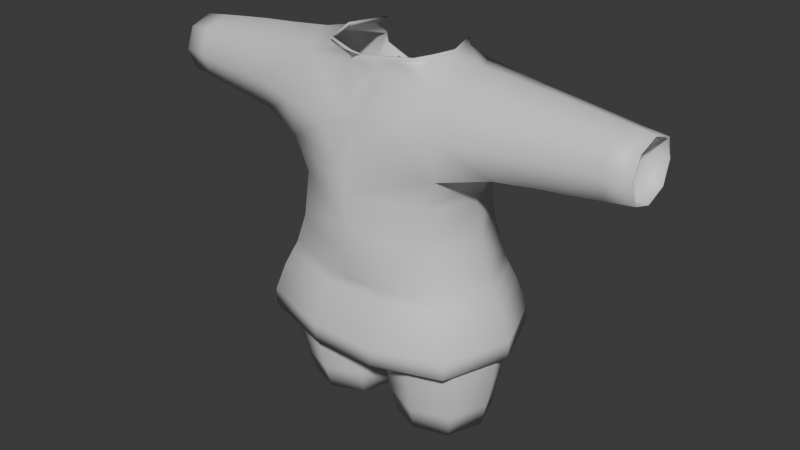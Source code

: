 # Source: dress00.blend  (saved by Blender 4.3.34; exported with 4.5.12 LTS)
import bpy
from mathutils import Matrix  # noqa: F401  (used for matrix-valued properties, if any)

bpy.ops.wm.read_factory_settings(use_empty=True)
scene = bpy.context.scene
scene.name = 'Scene'

# ---- collections
col_collection = bpy.data.collections.new('Collection'); scene.collection.children.link(col_collection)

# ---- materials (node trees are filled in below, after node groups)
mat_skin = bpy.data.materials.new('Skin')
mat_skin.diffuse_color = (0.8002, 0.5985, 0.0, 1.0)
mat_shirt = bpy.data.materials.new('Shirt')
mat_shirt.diffuse_color = (1.0, 0.0, 0.01705, 1.0)
mat_pants = bpy.data.materials.new('Pants')
mat_pants.diffuse_color = (0.0, 0.1955, 1.0, 1.0)
mat_shoes = bpy.data.materials.new('Shoes')
mat_shoes.diffuse_color = (1.0, 0.3381, 0.0, 1.0)
mat_outline = bpy.data.materials.new('Outline')
mat_outline.diffuse_color = (0.0, 0.0, 0.0, 1.0)
mat_outline.roughness = 1.0

# ---- material node trees
mat_skin.use_nodes = True; mat_skin.node_tree.nodes.clear()
_N = mat_skin.node_tree.nodes; _L = mat_skin.node_tree.links
n0 = _N.new('ShaderNodeBsdfPrincipled'); n0.name = 'Principled BSDF'; n0.location = (10, 300)
n1 = _N.new('ShaderNodeOutputMaterial'); n1.name = 'Material Output'; n1.location = (300, 300)
_L.new(n0.outputs[0], n1.inputs[0])
n1.is_active_output = True
mat_shirt.use_nodes = True; mat_shirt.node_tree.nodes.clear()
_N = mat_shirt.node_tree.nodes; _L = mat_shirt.node_tree.links
n0 = _N.new('ShaderNodeBsdfPrincipled'); n0.name = 'Principled BSDF'; n0.location = (10, 300)
n1 = _N.new('ShaderNodeOutputMaterial'); n1.name = 'Material Output'; n1.location = (300, 300)
_L.new(n0.outputs[0], n1.inputs[0])
n1.is_active_output = True
mat_pants.use_nodes = True; mat_pants.node_tree.nodes.clear()
_N = mat_pants.node_tree.nodes; _L = mat_pants.node_tree.links
n0 = _N.new('ShaderNodeBsdfPrincipled'); n0.name = 'Principled BSDF'; n0.location = (10, 300)
n1 = _N.new('ShaderNodeOutputMaterial'); n1.name = 'Material Output'; n1.location = (300, 300)
_L.new(n0.outputs[0], n1.inputs[0])
n1.is_active_output = True
mat_shoes.use_nodes = True; mat_shoes.node_tree.nodes.clear()
_N = mat_shoes.node_tree.nodes; _L = mat_shoes.node_tree.links
n0 = _N.new('ShaderNodeBsdfPrincipled'); n0.name = 'Principled BSDF'; n0.location = (10, 300)
n1 = _N.new('ShaderNodeOutputMaterial'); n1.name = 'Material Output'; n1.location = (300, 300)
_L.new(n0.outputs[0], n1.inputs[0])
n1.is_active_output = True
mat_outline.use_nodes = True; mat_outline.node_tree.nodes.clear()
_N = mat_outline.node_tree.nodes; _L = mat_outline.node_tree.links
n0 = _N.new('ShaderNodeBsdfPrincipled'); n0.name = 'Principled BSDF'; n0.location = (10, 300)
n1 = _N.new('ShaderNodeOutputMaterial'); n1.name = 'Material Output'; n1.location = (300, 300)
_L.new(n0.outputs[0], n1.inputs[0])
n1.is_active_output = True

# ---- world
world_world = bpy.data.worlds.new('World'); scene.world = world_world
world_world.use_nodes = True; world_world.node_tree.nodes.clear()
_N = world_world.node_tree.nodes; _L = world_world.node_tree.links
n0 = _N.new('ShaderNodeOutputWorld'); n0.name = 'World Output'; n0.location = (300, 300)
n1 = _N.new('ShaderNodeBackground'); n1.name = 'Background'; n1.location = (10, 300)
n1.inputs[0].default_value = (0.05088, 0.05088, 0.05088, 1.0)
_L.new(n1.outputs[0], n0.inputs[0])
n0.is_active_output = True
world_world.color = (0.05088, 0.05088, 0.05088)
world_world.sun_shadow_jitter_overblur = 0.0

# ---- meshes
me_player00_001 = bpy.data.meshes.new('Player00.001')
me_player00_001.from_pydata([(0.05235, 0.1028, 0.2708), (0.05371, -0.0981, 0.269), (0.2526, -0.0981, 0.2635), (0.254, 0.1028, 0.2653), (0.04401, 0.1175, 0.4393), (0.04401, -0.1175, 0.4393), (0.2772, -0.1205, 0.4401), (0.2772, 0.1205, 0.4401), (0.1832, -0.158, 0.7405), (0.1832, 0.158, 0.7405), (0.0, -0.1365, 0.5411), (0.0, 0.1365, 0.5411), (0.2004, -0.1171, 1.162), (0.162, 0.1395, 1.162), (0.4637, 0.08239, 0.9866), (0.4637, -0.08239, 0.9866), (0.4644, -0.07961, 1.142), (0.4644, 0.07961, 1.142), (0.1266, -0.1043, 1.219), (0.1266, 0.1043, 1.219), (0.2239, -0.141, 0.9494), (0.2239, 0.141, 0.9494), (0.628, 0.0646, 1.0), (0.6282, -0.06372, 0.9994), (0.6282, -0.06372, 1.127), (0.628, 0.0646, 1.126), (0.002619, 0.2079, 0.7894), (0.002619, -0.2079, 0.7894), (0.07644, 0.1847, 0.6292), (0.07644, -0.1847, 0.6292), (0.0819, 0.1891, 1.067), (0.2264, 0.1582, 1.055), (0.03645, 0.1959, 0.9547), (0.03645, -0.1959, 0.9547), (0.2264, -0.1582, 1.055), (0.02665, -0.1705, 1.075), (0.04733, -0.1247, 1.175), (0.02771, -0.144, 1.216), (0.1639, -2.76e-10, 1.219), (0.1466, 0.08237, 1.204), (0.2521, -5.821e-10, 1.192), (0.1466, -0.08237, 1.204), (0.048, 0.111, 0.3469), (0.01548, 0.002349, 0.271), (0.04817, -0.1104, 0.3467), (0.0, -2.037e-09, 0.4392), (0.1532, -0.1358, 0.2659), (0.2686, -0.1108, 0.3502), (0.1606, -0.1636, 0.4397), (0.2909, 0.002349, 0.2633), (0.2688, 0.1114, 0.3504), (0.3209, 2.328e-09, 0.4402), (0.1532, 0.1405, 0.2684), (0.1606, 0.1636, 0.4397), (0.03001, 0.121, 0.5391), (0.03001, -0.121, 0.5391), (0.2788, -0.1306, 0.5373), (0.2788, 0.1306, 0.5373), (0.2545, 6.985e-10, 0.7507), (0.05665, 0.09861, 0.2051), (0.06168, -0.08428, 0.1996), (0.2364, -0.08473, 0.1929), (0.2432, 0.1004, 0.2008), (0.3585, 0.101, 0.9796), (0.4636, 0.0, 0.9575), (0.3585, -0.101, 0.9796), (0.2733, 0.0, 0.9207), (0.4641, -0.1114, 1.064), (0.3582, -0.09164, 1.15), (0.4646, 9.313e-10, 1.171), (0.3582, 0.09164, 1.15), (0.4641, 0.1114, 1.064), (0.5524, 0.07146, 0.9925), (0.6281, 0.0004416, 0.976), (0.5524, -0.07135, 0.9924), (0.6283, -0.08778, 1.063), (0.5525, -0.071, 1.134), (0.6281, 0.0004416, 1.15), (0.5525, 0.07111, 1.134), (0.6279, 0.08866, 1.063), (0.6956, 0.06191, 1.007), (0.6973, -0.05848, 1.006), (0.6973, -0.05848, 1.12), (0.6956, 0.06191, 1.119), (0.1789, -0.1435, 0.8613), (0.1789, 0.1435, 0.8613), (0.31, 0.0002936, 0.351), (0.0, -0.2155, 0.6993), (0.1584, -0.1522, 0.3484), (0.006721, 0.0002936, 0.3461), (0.0, 0.192, 0.6911), (0.09117, 0.1832, 1.029), (0.1535, -0.1714, 0.5382), (0.09117, -0.1832, 1.029), (0.1584, 0.1528, 0.3487), (0.07989, -0.1123, 1.203), (0.1748, 2.445e-09, 1.205), (0.3139, 6.985e-10, 0.5342), (0.1535, 0.1714, 0.5382), (0.02645, 0.005475, 0.2034), (0.1482, -0.1176, 0.196), (0.2738, 0.007183, 0.1953), (0.1501, 0.1341, 0.2063), (0.3619, -5.821e-10, 0.9485), (0.3582, -0.1307, 1.065), (0.3615, -1.164e-10, 1.181), (0.3582, 0.1307, 1.065), (0.5524, 5.52e-05, 0.9659), (0.5525, -0.09789, 1.063), (0.5525, 5.52e-05, 1.16), (0.5524, 0.098, 1.063), (0.6966, 0.001354, 0.9859), (0.6966, -0.08043, 1.063), (0.6966, 0.001354, 1.14), (0.6936, 0.08412, 1.063), (0.009398, -0.2038, 0.8756), (0.009398, 0.2038, 0.8756), (0.2409, -1.164e-09, 0.8556), (0.231, -0.1443, 0.6389), (0.2842, 6.985e-10, 0.6424), (0.231, 0.1443, 0.6389), (0.0, -0.1847, 0.6292), (0.0, 0.1847, 0.6292), (0.09175, 0.1462, 0.5387), (0.03822, 0.1606, 0.5851), (0.0, 0.2073, 0.7896), (0.0, -0.2073, 0.7896), (-3.873e-10, 0.1858, 1.042), (0.0, 0.1875, 0.9615), (0.0, -0.1875, 0.9615), (0.0, -0.1684, 1.059), (0.0, -0.1207, 1.183), (2.634e-09, -0.1356, 1.209), (0.1646, 0.1478, 1.134), (0.0, -0.1403, 1.134), (0.0, -0.1571, 1.099), (0.0, -0.0393, 0.5383), (0.0, 0.0393, 0.5383), (0.0, -0.2011, 0.8764), (0.0, 0.2011, 0.8764), (-0.05235, 0.1028, 0.2708), (-0.05371, -0.0981, 0.269), (-0.2526, -0.0981, 0.2635), (-0.254, 0.1028, 0.2653), (-0.04401, 0.1175, 0.4393), (-0.04401, -0.1175, 0.4393), (-0.2772, -0.1205, 0.4401), (-0.2772, 0.1205, 0.4401), (-0.1832, -0.158, 0.7405), (-0.1832, 0.158, 0.7405), (-0.2004, -0.1171, 1.162), (-0.162, 0.1395, 1.162), (-0.4637, 0.08239, 0.9866), (-0.4637, -0.08239, 0.9866), (-0.4644, -0.07961, 1.142), (-0.4644, 0.07961, 1.142), (-0.1266, -0.1043, 1.219), (-0.1266, 0.1043, 1.219), (-0.2239, -0.141, 0.9494), (-0.2239, 0.141, 0.9494), (-0.628, 0.0646, 1.0), (-0.6282, -0.06372, 0.9994), (-0.6282, -0.06372, 1.127), (-0.628, 0.0646, 1.126), (-0.002619, 0.2079, 0.7894), (-0.002619, -0.2079, 0.7894), (-0.07644, 0.1847, 0.6292), (-0.07644, -0.1847, 0.6292), (-0.0819, 0.1891, 1.067), (-0.2264, 0.1582, 1.055), (-0.03645, 0.1959, 0.9547), (-0.03645, -0.1959, 0.9547), (-0.2264, -0.1582, 1.055), (-0.02665, -0.1705, 1.075), (-0.04733, -0.1247, 1.175), (-0.02771, -0.144, 1.216), (-0.1639, -2.76e-10, 1.219), (-0.1466, 0.08237, 1.204), (-0.2521, -5.821e-10, 1.192), (-0.1466, -0.08237, 1.204), (-0.048, 0.111, 0.3469), (-0.01548, 0.002349, 0.271), (-0.04817, -0.1104, 0.3467), (-0.1532, -0.1358, 0.2659), (-0.2686, -0.1108, 0.3502), (-0.1606, -0.1636, 0.4397), (-0.2909, 0.002349, 0.2633), (-0.2688, 0.1114, 0.3504), (-0.3209, 2.328e-09, 0.4402), (-0.1532, 0.1405, 0.2684), (-0.1606, 0.1636, 0.4397), (-0.03001, 0.121, 0.5391), (-0.03001, -0.121, 0.5391), (-0.2788, -0.1306, 0.5373), (-0.2788, 0.1306, 0.5373), (-0.2545, 6.985e-10, 0.7507), (-0.05665, 0.09861, 0.2051), (-0.06168, -0.08428, 0.1996), (-0.2364, -0.08473, 0.1929), (-0.2432, 0.1004, 0.2008), (-0.3585, 0.101, 0.9796), (-0.4636, 0.0, 0.9575), (-0.3585, -0.101, 0.9796), (-0.2733, 0.0, 0.9207), (-0.4641, -0.1114, 1.064), (-0.3582, -0.09164, 1.15), (-0.4646, 9.313e-10, 1.171), (-0.3582, 0.09164, 1.15), (-0.4641, 0.1114, 1.064), (-0.5524, 0.07146, 0.9925), (-0.6281, 0.0004416, 0.976), (-0.5524, -0.07135, 0.9924), (-0.6283, -0.08778, 1.063), (-0.5525, -0.071, 1.134), (-0.6281, 0.0004416, 1.15), (-0.5525, 0.07111, 1.134), (-0.6279, 0.08866, 1.063), (-0.6956, 0.06191, 1.007), (-0.6973, -0.05848, 1.006), (-0.6973, -0.05848, 1.12), (-0.6956, 0.06191, 1.119), (-0.1789, -0.1435, 0.8613), (-0.1789, 0.1435, 0.8613), (-0.31, 0.0002936, 0.351), (-0.1584, -0.1522, 0.3484), (-0.006721, 0.0002936, 0.3461), (-0.09117, 0.1832, 1.029), (-0.1535, -0.1714, 0.5382), (-0.09117, -0.1832, 1.029), (-0.1584, 0.1528, 0.3487), (-0.1646, 0.1478, 1.134), (-0.07989, -0.1123, 1.203), (-0.1748, 2.445e-09, 1.205), (-0.3139, 6.985e-10, 0.5342), (-0.1535, 0.1714, 0.5382), (-0.02645, 0.005475, 0.2034), (-0.1482, -0.1176, 0.196), (-0.2738, 0.007183, 0.1953), (-0.1501, 0.1341, 0.2063), (-0.3619, -5.821e-10, 0.9485), (-0.3582, -0.1307, 1.065), (-0.3615, -1.164e-10, 1.181), (-0.3582, 0.1307, 1.065), (-0.5524, 5.52e-05, 0.9659), (-0.5525, -0.09789, 1.063), (-0.5525, 5.52e-05, 1.16), (-0.5524, 0.098, 1.063), (-0.6966, 0.001354, 0.9859), (-0.6966, -0.08043, 1.063), (-0.6966, 0.001354, 1.14), (-0.6936, 0.08412, 1.063), (-0.2436, 0.1521, 0.6105), (-0.2996, 7.364e-10, 0.6143), (-0.2436, -0.1521, 0.6105), (-0.08059, -0.1948, 0.6002), (-0.08059, 0.1948, 0.6002), (2.53e-10, 0.1948, 0.6002), (2.53e-10, -0.1948, 0.6002), (0.2436, 0.1521, 0.6105), (0.2996, 7.364e-10, 0.6143), (0.2436, -0.1521, 0.6105), (0.08059, -0.1948, 0.6002), (0.08059, 0.1948, 0.6002), (-0.009398, -0.2038, 0.8756), (-0.009398, 0.2038, 0.8756), (-0.2409, -1.164e-09, 0.8556), (-0.231, -0.1443, 0.6389), (-0.2842, 6.985e-10, 0.6424), (-0.231, 0.1443, 0.6389), (-0.09175, 0.1462, 0.5387), (-0.03822, 0.1606, 0.5851), (-0.262, 0.1636, 0.5668), (-0.3223, 7.921e-10, 0.5708), (-0.262, -0.1636, 0.5668), (-0.08668, -0.2095, 0.5557), (-0.08668, 0.2095, 0.5557), (8.179e-11, 0.2095, 0.5557), (8.179e-11, -0.2095, 0.5557), (0.262, 0.1636, 0.5668), (0.3223, 7.921e-10, 0.5708), (0.262, -0.1636, 0.5668), (0.08668, -0.2095, 0.5557), (0.08668, 0.2095, 0.5557), (-0.287, 0.1793, 0.487), (-0.3531, 8.679e-10, 0.4913), (-0.287, -0.1793, 0.487), (-0.09497, -0.2295, 0.4748), (-0.09497, 0.2295, 0.4748), (-8.019e-10, 0.2295, 0.4748), (-8.019e-10, -0.2295, 0.4748), (0.287, 0.1793, 0.487), (0.3531, 8.679e-10, 0.4913), (0.287, -0.1793, 0.487), (0.09497, -0.2295, 0.4748), (0.09497, 0.2295, 0.4748), (-0.287, 0.1793, 0.4393), (-0.3531, 8.679e-10, 0.4436), (-0.287, -0.1793, 0.4393), (-0.09497, -0.2295, 0.4271), (-0.09497, 0.2295, 0.4271), (-8.019e-10, 0.2295, 0.4271), (-8.019e-10, -0.2295, 0.4271), (0.287, 0.1793, 0.4393), (0.3531, 8.679e-10, 0.4436), (0.287, -0.1793, 0.4393), (0.09497, -0.2295, 0.4271), (0.09497, 0.2295, 0.4271)], [], [(2, 49, 86, 47), (49, 3, 50, 86), (86, 50, 7, 51), (47, 86, 51, 6), (57, 120, 119, 97), (8, 27, 87, 29), (126, 87, 27), (1, 46, 88, 44), (46, 2, 47, 88), (88, 47, 6, 48), (44, 88, 48, 5), (0, 43, 89, 42), (43, 1, 44, 89), (89, 44, 5, 45), (42, 89, 45, 4), (9, 28, 90, 26), (119, 58, 8, 118), (125, 26, 90), (13, 31, 91, 30, 133), (21, 32, 91, 31), (127, 30, 91, 32, 128), (5, 48, 92, 55), (48, 6, 56, 92), (118, 56, 97, 119), (55, 92, 29, 10), (20, 34, 93, 33), (12, 35, 93, 34), (129, 33, 93, 35, 130), (131, 134, 36), (130, 35, 135), (45, 5, 55, 136), (136, 55, 10), (3, 52, 94, 50), (52, 0, 42, 94), (94, 42, 4, 53), (50, 94, 53, 7), (18, 37, 95, 41), (131, 36, 95, 37, 132), (12, 41, 95, 36), (19, 38, 96, 39), (38, 18, 41, 96), (96, 41, 12, 40), (39, 96, 40, 13), (6, 51, 97, 56), (51, 7, 57, 97), (8, 29, 118), (56, 118, 29, 92), (7, 53, 98, 57), (53, 4, 54, 123, 98), (123, 28, 98), (28, 120, 57, 98), (99, 60, 1, 43), (59, 99, 43, 0), (100, 61, 2, 46), (60, 100, 46, 1), (101, 62, 3, 49), (61, 101, 49, 2), (102, 59, 0, 52), (62, 102, 52, 3), (14, 64, 103, 63), (64, 15, 65, 103), (103, 65, 20, 66), (63, 103, 66, 21), (15, 67, 104, 65), (67, 16, 68, 104), (104, 68, 12, 34), (65, 104, 34, 20), (16, 69, 105, 68), (69, 17, 70, 105), (105, 70, 13, 40), (68, 105, 40, 12), (17, 71, 106, 70), (71, 14, 63, 106), (106, 63, 21, 31), (70, 106, 31, 13), (22, 73, 107, 72), (73, 23, 74, 107), (107, 74, 15, 64), (72, 107, 64, 14), (23, 75, 108, 74), (75, 24, 76, 108), (108, 76, 16, 67), (74, 108, 67, 15), (24, 77, 109, 76), (77, 25, 78, 109), (109, 78, 17, 69), (76, 109, 69, 16), (25, 79, 110, 78), (79, 22, 72, 110), (110, 72, 14, 71), (78, 110, 71, 17), (111, 81, 23, 73), (80, 111, 73, 22), (112, 82, 24, 75), (81, 112, 75, 23), (113, 83, 25, 77), (82, 113, 77, 24), (114, 80, 22, 79), (83, 114, 79, 25), (20, 33, 115, 84), (84, 115, 27, 8), (128, 32, 116, 139), (32, 21, 85, 116), (116, 85, 9, 26), (139, 116, 26, 125), (21, 66, 117, 85), (66, 20, 84, 117), (117, 84, 8, 58), (85, 117, 58, 9), (9, 120, 28), (58, 119, 120, 9), (29, 121, 10), (87, 121, 29), (11, 122, 28, 124), (90, 28, 122), (123, 124, 28), (124, 123, 54, 11), (12, 36, 134, 135, 35), (4, 45, 137, 54), (33, 129, 138, 115), (54, 137, 11), (115, 138, 126, 27), (142, 184, 223, 186), (186, 223, 187, 143), (223, 188, 147, 187), (184, 146, 188, 223), (194, 233, 267, 268), (148, 167, 87, 165), (126, 165, 87), (141, 182, 224, 183), (183, 224, 184, 142), (224, 185, 146, 184), (182, 145, 185, 224), (140, 180, 225, 181), (181, 225, 182, 141), (225, 45, 145, 182), (180, 144, 45, 225), (149, 164, 90, 166), (267, 266, 148, 195), (125, 90, 164), (151, 230, 168, 226, 169), (159, 169, 226, 170), (127, 128, 170, 226, 168), (145, 192, 227, 185), (185, 227, 193, 146), (266, 267, 233, 193), (192, 10, 167, 227), (158, 171, 228, 172), (150, 172, 228, 173), (129, 130, 173, 228, 171), (131, 174, 134), (130, 135, 173), (45, 136, 192, 145), (136, 10, 192), (143, 187, 229, 189), (189, 229, 180, 140), (229, 190, 144, 180), (187, 147, 190, 229), (156, 179, 231, 175), (131, 132, 175, 231, 174), (150, 174, 231, 179), (157, 177, 232, 176), (176, 232, 179, 156), (232, 178, 150, 179), (177, 151, 178, 232), (146, 193, 233, 188), (188, 233, 194, 147), (148, 266, 167), (193, 227, 167, 266), (147, 194, 234, 190), (190, 234, 269, 191, 144), (269, 234, 166), (166, 234, 194, 268), (235, 181, 141, 197), (196, 140, 181, 235), (236, 183, 142, 198), (197, 141, 183, 236), (237, 186, 143, 199), (198, 142, 186, 237), (238, 189, 140, 196), (199, 143, 189, 238), (152, 200, 239, 201), (201, 239, 202, 153), (239, 203, 158, 202), (200, 159, 203, 239), (153, 202, 240, 204), (204, 240, 205, 154), (240, 172, 150, 205), (202, 158, 172, 240), (154, 205, 241, 206), (206, 241, 207, 155), (241, 178, 151, 207), (205, 150, 178, 241), (155, 207, 242, 208), (208, 242, 200, 152), (242, 169, 159, 200), (207, 151, 169, 242), (160, 209, 243, 210), (210, 243, 211, 161), (243, 201, 153, 211), (209, 152, 201, 243), (161, 211, 244, 212), (212, 244, 213, 162), (244, 204, 154, 213), (211, 153, 204, 244), (162, 213, 245, 214), (214, 245, 215, 163), (245, 206, 155, 215), (213, 154, 206, 245), (163, 215, 246, 216), (216, 246, 209, 160), (246, 208, 152, 209), (215, 155, 208, 246), (247, 210, 161, 218), (217, 160, 210, 247), (248, 212, 162, 219), (218, 161, 212, 248), (249, 214, 163, 220), (219, 162, 214, 249), (250, 216, 160, 217), (220, 163, 216, 250), (166, 122, 256, 255), (28, 120, 258, 262), (267, 252, 253, 266), (29, 261, 260, 118), (121, 167, 254, 257), (122, 28, 262, 256), (267, 268, 251, 252), (118, 260, 259, 119), (29, 121, 257, 261), (268, 166, 255, 251), (158, 221, 263, 171), (221, 148, 165, 263), (128, 139, 264, 170), (170, 264, 222, 159), (264, 164, 149, 222), (139, 125, 164, 264), (159, 222, 265, 203), (203, 265, 221, 158), (265, 195, 148, 221), (222, 149, 195, 265), (149, 166, 268), (195, 149, 268, 267), (167, 10, 121), (87, 167, 121), (11, 270, 166, 122), (90, 122, 166), (269, 166, 270), (270, 11, 191, 269), (150, 173, 135, 134, 174), (120, 119, 259, 258), (144, 191, 137, 45), (266, 253, 254, 167), (171, 263, 138, 129), (191, 11, 137), (263, 165, 126, 138), (255, 256, 276, 275), (261, 257, 277, 281), (252, 272, 273, 253), (258, 259, 279, 278), (257, 254, 274, 277), (252, 251, 271, 272), (262, 258, 278, 282), (261, 281, 280, 260), (251, 255, 275, 271), (256, 262, 282, 276), (253, 273, 274, 254), (260, 280, 279, 259), (282, 278, 290, 294), (280, 281, 293, 292), (271, 275, 287, 283), (276, 282, 294, 288), (274, 273, 285, 286), (279, 280, 292, 291), (275, 276, 288, 287), (281, 277, 289, 293), (273, 272, 284, 285), (278, 279, 291, 290), (277, 274, 286, 289), (272, 271, 283, 284), (284, 283, 295, 296), (294, 290, 302, 306), (292, 293, 305, 304), (283, 287, 299, 295), (288, 294, 306, 300), (286, 285, 297, 298), (291, 292, 304, 303), (287, 288, 300, 299), (293, 289, 301, 305), (285, 284, 296, 297), (290, 291, 303, 302), (289, 286, 298, 301)])
me_player00_001.polygons.foreach_set('use_smooth', [True] * 292)
me_player00_001.polygons.foreach_set('material_index', [2, 2, 2, 2, 2, 1, 1, 2, 2, 2, 2, 2, 2, 2, 2, 1, 1, 1, 1, 1, 1, 2, 2, 2, 2, 1, 1, 1, 1, 1, 2, 2, 2, 2, 2, 2, 1, 1, 1, 1, 1, 1, 1, 2, 2, 1, 2, 2, 2, 2, 2, 2, 2, 2, 2, 2, 2, 2, 2, 1, 1, 1, 1, 1, 1, 1, 1, 1, 1, 1, 1, 1, 1, 1, 1, 1, 1, 1, 1, 1, 1, 1, 1, 1, 1, 1, 1, 1, 1, 1, 1, 1, 1, 1, 1, 1, 1, 1, 1, 1, 1, 1, 1, 1, 1, 1, 1, 1, 1, 1, 1, 2, 1, 2, 1, 2, 2, 1, 2, 1, 2, 1, 2, 2, 2, 2, 2, 1, 1, 2, 2, 2, 2, 2, 2, 2, 2, 1, 1, 1, 1, 1, 1, 2, 2, 2, 2, 1, 1, 1, 1, 1, 2, 2, 2, 2, 2, 2, 1, 1, 1, 1, 1, 1, 1, 2, 2, 1, 2, 2, 2, 2, 2, 2, 2, 2, 2, 2, 2, 2, 2, 1, 1, 1, 1, 1, 1, 1, 1, 1, 1, 1, 1, 1, 1, 1, 1, 1, 1, 1, 1, 1, 1, 1, 1, 1, 1, 1, 1, 1, 1, 1, 1, 1, 1, 1, 1, 1, 1, 1, 1, 1, 1, 1, 1, 1, 1, 1, 1, 1, 1, 1, 1, 1, 1, 1, 1, 1, 1, 1, 1, 1, 1, 2, 1, 2, 1, 2, 2, 1, 1, 2, 1, 1, 2, 1, 1, 1, 1, 1, 1, 1, 1, 1, 1, 1, 1, 1, 1, 1, 1, 1, 1, 1, 1, 1, 1, 1, 1, 1, 1, 1, 1, 1, 1, 1, 1, 1, 1, 1, 1, 1])
me_player00_001.materials.append(mat_skin)
me_player00_001.materials.append(mat_shirt)
me_player00_001.materials.append(mat_pants)
me_player00_001.materials.append(mat_shoes)
me_player00_001.materials.append(mat_outline)
me_player00_001.update()
arm_armature = bpy.data.armatures.new('Armature')  # bones are not reproduced

# ---- objects
ob_armature = bpy.data.objects.new('Armature', arm_armature)
ob_player00_001 = bpy.data.objects.new('Player00.001', me_player00_001)

# ---- transforms, parenting, visibility, modifiers, constraints
ob_armature.location = (0.0, 0.0, 0.0)
ob_player00_001.parent = ob_armature
ob_player00_001.location = (0.0, 0.0, 0.0)
_vg = ob_player00_001.vertex_groups.new(name='Hips')
for _i, _w in zip([10, 11, 27, 28, 29, 54, 55, 87, 90, 92, 115, 121, 122, 123, 124, 126, 138, 165, 166, 167, 191, 192, 227, 254, 255, 256, 257, 261, 262, 263, 269, 270, 274, 275, 276, 277, 281, 282, 286, 287, 288, 289, 293, 294, 298, 299, 300, 301, 305, 306], [0.1644, 0.1687, 0.08444, 0.05908, 0.09781, 0.07128, 0.07892, 0.2402, 0.06562, 0.01518, 0.01134, 0.2726, 0.2141, 0.01361, 0.05217, 0.08421, 0.01053, 0.08444, 0.05908, 0.09781, 0.07128, 0.07892, 0.01518, 0.09781, 0.05908, 0.2141, 0.2726, 0.09781, 0.05908, 0.01134, 0.01361, 0.05217, 0.09781, 0.05908, 0.2141, 0.2726, 0.09781, 0.05908, 0.09781, 0.05908, 0.2141, 0.2726, 0.09781, 0.05908, 0.09781, 0.05908, 0.2141, 0.2726, 0.09781, 0.05908]): _vg.add([_i], _w, 'REPLACE')
_vg = ob_player00_001.vertex_groups.new(name='Waist')
for _i, _w in zip([8, 9, 10, 11, 20, 21, 26, 27, 28, 29, 32, 33, 54, 55, 58, 84, 85, 87, 90, 91, 92, 93, 98, 115, 116, 117, 118, 120, 121, 122, 123, 124, 125, 126, 128, 129, 138, 139, 148, 149, 158, 159, 164, 165, 166, 167, 170, 171, 191, 192, 195, 221, 222, 226, 227, 228, 234, 251, 253, 254, 255, 256, 257, 258, 260, 261, 262, 263, 264, 265, 266, 268, 269, 270, 271, 273, 274, 275, 276, 277, 278, 280, 281, 282, 283, 285, 286, 287, 288, 289, 290, 292, 293, 294, 295, 297, 298, 299, 300, 301, 302, 304, 305, 306], [0.3479, 0.3476, 0.01758, 0.04866, 0.02423, 0.02556, 0.4448, 0.4299, 0.1454, 0.116, 0.07145, 0.0727, 0.009957, 0.0001778, 0.07083, 0.1233, 0.1175, 0.3335, 0.4242, 0.001145, 0.02104, 0.001438, 0.02914, 0.1685, 0.1821, 0.05089, 0.07079, 0.06796, 0.131, 0.1802, 0.02272, 0.06084, 0.4446, 0.4299, 0.06524, 0.0671, 0.1663, 0.1802, 0.3479, 0.3476, 0.02422, 0.02564, 0.4448, 0.4299, 0.1454, 0.116, 0.07229, 0.07276, 0.009957, 0.0001778, 0.07084, 0.1233, 0.1176, 0.001498, 0.02104, 0.001246, 0.02914, 0.06797, 0.07079, 0.116, 0.1454, 0.1802, 0.131, 0.06796, 0.07079, 0.116, 0.1454, 0.1686, 0.1822, 0.05091, 0.07079, 0.06797, 0.02272, 0.06084, 0.06797, 0.07079, 0.116, 0.1454, 0.1802, 0.131, 0.06796, 0.07079, 0.116, 0.1454, 0.06797, 0.07079, 0.116, 0.1454, 0.1802, 0.131, 0.06796, 0.07079, 0.116, 0.1454, 0.06797, 0.07079, 0.116, 0.1454, 0.1802, 0.131, 0.06796, 0.07079, 0.116, 0.1454]): _vg.add([_i], _w, 'REPLACE')
_vg = ob_player00_001.vertex_groups.new(name='Chest')
for _i, _w in zip([8, 9, 20, 21, 26, 27, 28, 29, 30, 31, 32, 33, 34, 35, 36, 58, 63, 65, 66, 84, 85, 87, 90, 91, 93, 103, 115, 116, 117, 118, 120, 121, 122, 125, 126, 127, 128, 129, 130, 131, 133, 134, 135, 138, 139, 148, 149, 158, 159, 164, 165, 166, 167, 168, 169, 170, 171, 172, 173, 174, 195, 200, 202, 203, 221, 222, 226, 228, 230, 239, 251, 253, 254, 255, 256, 257, 258, 260, 261, 262, 263, 264, 265, 266, 268, 271, 273, 274, 275, 276, 277, 278, 280, 281, 282, 283, 285, 286, 287, 288, 289, 290, 292, 293, 294, 295, 297, 298, 299, 300, 301, 302, 304, 305, 306], [0.1317, 0.143, 0.1507, 0.1547, 0.25, 0.2333, 0.03425, 0.02202, 0.1618, 0.0571, 0.5194, 0.4898, 0.05506, 0.1855, 0.03671, 0.09919, 0.008356, 0.004627, 0.1308, 0.4005, 0.4314, 0.0864, 0.09644, 0.1884, 0.188, 0.01407, 0.5423, 0.5314, 0.3267, 0.004306, 0.006977, 0.024, 0.04052, 0.2503, 0.2337, 0.2421, 0.53, 0.5002, 0.2903, 0.03424, 0.0809, 0.1065, 0.1779, 0.5447, 0.5326, 0.1317, 0.1429, 0.1507, 0.1544, 0.25, 0.2333, 0.03422, 0.02202, 0.1627, 0.05688, 0.514, 0.4898, 0.05506, 0.1863, 0.03841, 0.09916, 0.008276, 0.004615, 0.1308, 0.4005, 0.431, 0.187, 0.1878, 0.08137, 0.01404, 0.006934, 0.004302, 0.02202, 0.03422, 0.04052, 0.024, 0.006977, 0.004306, 0.02202, 0.03425, 0.5423, 0.5309, 0.3266, 0.004302, 0.006934, 0.006934, 0.004302, 0.02202, 0.03422, 0.04052, 0.024, 0.006977, 0.004306, 0.02202, 0.03425, 0.006934, 0.004302, 0.02202, 0.03422, 0.04052, 0.024, 0.006977, 0.004306, 0.02202, 0.03425, 0.006934, 0.004302, 0.02202, 0.03422, 0.04052, 0.024, 0.006977, 0.004306, 0.02202, 0.03425]): _vg.add([_i], _w, 'REPLACE')
_vg = ob_player00_001.vertex_groups.new(name='Clavicle_R')
for _i, _w in zip([8, 9, 12, 13, 14, 15, 18, 19, 20, 21, 26, 27, 30, 31, 32, 33, 34, 35, 36, 37, 38, 39, 40, 41, 58, 63, 64, 65, 66, 67, 68, 70, 71, 84, 85, 91, 93, 95, 96, 103, 104, 105, 106, 115, 116, 117, 125, 126, 127, 128, 129, 130, 131, 132, 133, 134, 135, 138, 139, 164, 165, 168, 170, 171, 173, 174, 175, 226, 228, 230, 231, 263, 264], [0.06812, 0.06594, 0.6697, 0.7039, 0.004558, 0.005247, 0.1625, 0.2144, 0.5697, 0.557, 0.0274, 0.0216, 0.4006, 0.682, 0.201, 0.2148, 0.6792, 0.3826, 0.1372, 0.06543, 0.2879, 0.4407, 0.6686, 0.3111, 0.06639, 0.1248, 0.003746, 0.1259, 0.4735, 5.049e-05, 0.1097, 0.1065, 0.0007328, 0.227, 0.2064, 0.5523, 0.5495, 0.1562, 0.4789, 0.1227, 0.1249, 0.1131, 0.128, 0.07437, 0.08358, 0.2386, 0.02621, 0.02004, 0.2518, 0.1396, 0.1476, 0.2323, 0.08209, 0.05302, 0.5523, 0.1537, 0.2335, 0.06875, 0.07538, 0.02486, 0.01828, 0.1663, 0.08603, 0.08715, 0.154, 0.05743, 0.02103, 0.07202, 0.06973, 0.08313, 0.01325, 0.06208, 0.06615]): _vg.add([_i], _w, 'REPLACE')
_vg = ob_player00_001.vertex_groups.new(name='Shoulder_R.001')
for _i, _w in zip([12, 13, 14, 15, 16, 17, 20, 21, 22, 23, 24, 25, 31, 34, 38, 39, 40, 41, 58, 63, 64, 65, 66, 67, 68, 69, 70, 71, 72, 73, 74, 75, 76, 77, 78, 79, 84, 85, 91, 93, 96, 103, 104, 105, 106, 107, 108, 109, 110, 117, 133], [0.1057, 0.1019, 0.7789, 0.7771, 0.8112, 0.8111, 0.1437, 0.1538, 0.04111, 0.04104, 0.01723, 0.01798, 0.1693, 0.1679, 0.03061, 0.04099, 0.202, 0.04311, 0.009057, 0.7819, 0.7761, 0.783, 0.2593, 0.794, 0.8339, 0.822, 0.839, 0.7932, 0.1842, 0.04253, 0.185, 0.02765, 0.162, 0.008907, 0.1624, 0.02855, 0.06106, 0.05943, 0.0425, 0.04282, 0.06869, 0.7751, 0.809, 0.8393, 0.8061, 0.1839, 0.1718, 0.1514, 0.1717, 0.1145, 0.05093]): _vg.add([_i], _w, 'REPLACE')
_vg = ob_player00_001.vertex_groups.new(name='Arm_R')
for _i, _w in zip([14, 15, 16, 17, 22, 23, 24, 25, 63, 64, 65, 67, 68, 69, 70, 71, 72, 73, 74, 75, 76, 77, 78, 79, 80, 81, 82, 83, 103, 104, 105, 106, 107, 108, 109, 110, 111, 112, 113, 114], [0.1794, 0.1813, 0.1612, 0.1617, 0.9006, 0.9081, 0.9344, 0.9281, 0.02243, 0.1814, 0.02347, 0.1718, 0.005769, 0.1533, 0.005795, 0.1718, 0.7946, 0.904, 0.7953, 0.9214, 0.8259, 0.9419, 0.8244, 0.9093, 0.7816, 0.811, 0.8466, 0.8223, 0.02767, 0.01605, 0.002717, 0.01706, 0.7951, 0.8125, 0.8382, 0.8104, 0.8026, 0.8218, 0.8566, 0.7721]): _vg.add([_i], _w, 'REPLACE')
_vg = ob_player00_001.vertex_groups.new(name='Wrist_R')
for _i, _w in zip([23, 73, 75, 80, 81, 82, 83, 111, 112, 113], [0.01048, 0.004121, 0.006567, 0.03053, 0.126, 0.1104, 0.02602, 0.1177, 0.1288, 0.0967]): _vg.add([_i], _w, 'REPLACE')
_vg = ob_player00_001.vertex_groups.new(name='Finger1_R')
_vg = ob_player00_001.vertex_groups.new(name='Finger0_R')
_vg = ob_player00_001.vertex_groups.new(name='Thumb_R')
for _i, _w in zip([22, 79, 80, 83, 111, 113, 114], [0.01711, 0.02993, 0.1474, 0.1205, 0.0244, 0.001464, 0.1901]): _vg.add([_i], _w, 'REPLACE')
_vg = ob_player00_001.vertex_groups.new(name='Finger2_R')
for _i, _w in zip([81, 112], [0.005484, 0.0105]): _vg.add([_i], _w, 'REPLACE')
_vg = ob_player00_001.vertex_groups.new(name='Neck')
for _i, _w in zip([12, 13, 18, 19, 30, 32, 33, 35, 36, 37, 38, 39, 40, 41, 91, 93, 95, 96, 127, 128, 129, 130, 131, 132, 133, 134, 135, 150, 151, 156, 157, 168, 170, 171, 172, 173, 174, 175, 176, 177, 178, 179, 226, 228, 230, 231, 232], [0.07846, 0.05281, 0.1824, 0.1405, 0.1535, 0.01119, 0.01432, 0.1557, 0.4936, 0.2153, 0.08346, 0.1216, 0.003015, 0.2347, 0.05775, 0.06052, 0.3927, 0.07923, 0.1352, 0.02528, 0.02974, 0.1321, 0.4698, 0.2482, 0.1032, 0.3958, 0.2284, 0.07851, 0.05253, 0.1826, 0.1399, 0.1525, 0.01148, 0.01523, 3.821e-05, 0.1603, 0.493, 0.2135, 0.08337, 0.1211, 0.002938, 0.2349, 0.05733, 0.06104, 0.1025, 0.3939, 0.07915]): _vg.add([_i], _w, 'REPLACE')
_vg = ob_player00_001.vertex_groups.new(name='Head')
for _i, _w in zip([12, 13, 18, 19, 30, 34, 35, 36, 37, 38, 39, 40, 41, 91, 93, 95, 96, 127, 130, 131, 132, 133, 134, 135, 150, 151, 156, 157, 168, 172, 173, 174, 175, 176, 177, 178, 179, 226, 228, 230, 231, 232], [0.1053, 0.1001, 0.5764, 0.564, 0.06402, 0.002941, 0.06892, 0.2373, 0.6314, 0.5467, 0.3451, 0.08339, 0.3616, 0.009778, 0.01411, 0.3553, 0.3402, 0.05624, 0.05808, 0.2945, 0.5921, 0.08208, 0.1547, 0.09249, 0.105, 0.09996, 0.5759, 0.5641, 0.06354, 0.002842, 0.07021, 0.2341, 0.6316, 0.5466, 0.345, 0.08333, 0.3611, 0.009361, 0.01411, 0.08175, 0.3536, 0.3401]): _vg.add([_i], _w, 'REPLACE')
_vg = ob_player00_001.vertex_groups.new(name='Head_Top')
for _i, _w in zip([18, 19, 38, 156, 157, 176], [0.004619, 0.006045, 0.0009654, 0.004825, 0.006122, 0.001018]): _vg.add([_i], _w, 'REPLACE')
_vg = ob_player00_001.vertex_groups.new(name='Clavicle_L')
for _i, _w in zip([26, 27, 30, 32, 33, 35, 36, 37, 91, 93, 95, 115, 116, 125, 126, 127, 128, 129, 130, 131, 132, 133, 134, 135, 138, 139, 148, 149, 150, 151, 152, 153, 156, 157, 158, 159, 164, 165, 168, 169, 170, 171, 172, 173, 174, 175, 176, 177, 178, 179, 195, 200, 201, 202, 203, 204, 205, 207, 208, 221, 222, 226, 228, 230, 231, 232, 239, 240, 241, 242, 263, 264, 265], [0.02524, 0.01795, 0.1639, 0.08541, 0.08658, 0.1504, 0.05521, 0.02064, 0.0713, 0.06744, 0.0112, 0.0617, 0.06643, 0.0266, 0.01971, 0.2503, 0.1405, 0.146, 0.2233, 0.08201, 0.05404, 0.08194, 0.1538, 0.2249, 0.06832, 0.07584, 0.06806, 0.06603, 0.6696, 0.7042, 0.004568, 0.005228, 0.1622, 0.2143, 0.5694, 0.5572, 0.0278, 0.02126, 0.3986, 0.6822, 0.2038, 0.2137, 0.6788, 0.3714, 0.1375, 0.06644, 0.2878, 0.4407, 0.6686, 0.3108, 0.0664, 0.1248, 0.003745, 0.1258, 0.4735, 3.069e-05, 0.1097, 0.1065, 0.0007448, 0.2268, 0.2067, 0.5533, 0.5471, 0.5514, 0.155, 0.4788, 0.1227, 0.1248, 0.1131, 0.128, 0.07393, 0.08419, 0.2386]): _vg.add([_i], _w, 'REPLACE')
_vg = ob_player00_001.vertex_groups.new(name='Shoulder_L.001')
for _i, _w in zip([150, 151, 152, 153, 154, 155, 158, 159, 160, 161, 162, 163, 169, 172, 176, 177, 178, 179, 195, 200, 201, 202, 203, 204, 205, 206, 207, 208, 209, 210, 211, 212, 213, 214, 215, 216, 221, 222, 226, 228, 230, 232, 239, 240, 241, 242, 243, 244, 245, 246, 265], [0.1057, 0.1019, 0.7789, 0.7771, 0.8112, 0.8111, 0.1437, 0.1538, 0.04111, 0.04104, 0.01723, 0.01798, 0.1693, 0.1679, 0.03058, 0.04094, 0.202, 0.04305, 0.009059, 0.7819, 0.7761, 0.783, 0.2593, 0.794, 0.8339, 0.822, 0.839, 0.7932, 0.1842, 0.04253, 0.185, 0.02765, 0.162, 0.008907, 0.1624, 0.02855, 0.06105, 0.05946, 0.04248, 0.04267, 0.05093, 0.06868, 0.7751, 0.809, 0.8393, 0.8061, 0.1839, 0.1718, 0.1514, 0.1717, 0.1145]): _vg.add([_i], _w, 'REPLACE')
_vg = ob_player00_001.vertex_groups.new(name='Arm_L')
for _i, _w in zip([152, 153, 154, 155, 160, 161, 162, 163, 200, 201, 202, 204, 205, 206, 207, 208, 209, 210, 211, 212, 213, 214, 215, 216, 217, 218, 219, 220, 239, 240, 241, 242, 243, 244, 245, 246, 247, 248, 249, 250], [0.1794, 0.1813, 0.1612, 0.1617, 0.9006, 0.9081, 0.9344, 0.9281, 0.02243, 0.1814, 0.02347, 0.1718, 0.005769, 0.1533, 0.005795, 0.1718, 0.7946, 0.904, 0.7953, 0.9214, 0.8259, 0.9419, 0.8244, 0.9093, 0.7816, 0.811, 0.8466, 0.8223, 0.02767, 0.01605, 0.002717, 0.01706, 0.7951, 0.8125, 0.8382, 0.8104, 0.8026, 0.8218, 0.8566, 0.7721]): _vg.add([_i], _w, 'REPLACE')
_vg = ob_player00_001.vertex_groups.new(name='Wrist_L')
for _i, _w in zip([161, 210, 212, 217, 218, 219, 220, 247, 248, 249], [0.01048, 0.004121, 0.006567, 0.03053, 0.126, 0.1104, 0.02602, 0.1177, 0.1288, 0.0967]): _vg.add([_i], _w, 'REPLACE')
_vg = ob_player00_001.vertex_groups.new(name='Finger1_L')
_vg = ob_player00_001.vertex_groups.new(name='Finger0_L')
_vg = ob_player00_001.vertex_groups.new(name='Thumb_L')
for _i, _w in zip([160, 216, 217, 220, 247, 249, 250], [0.01711, 0.02993, 0.1474, 0.1205, 0.0244, 0.001464, 0.1901]): _vg.add([_i], _w, 'REPLACE')
_vg = ob_player00_001.vertex_groups.new(name='Finger2_L')
for _i, _w in zip([218, 248], [0.005484, 0.0105]): _vg.add([_i], _w, 'REPLACE')
_vg = ob_player00_001.vertex_groups.new(name='Hip_R')
for _i, _w in zip([4, 5, 6, 7, 8, 9, 10, 11, 20, 21, 26, 27, 28, 29, 42, 43, 44, 45, 48, 51, 53, 54, 55, 56, 57, 58, 66, 84, 85, 87, 88, 89, 90, 92, 94, 97, 98, 115, 116, 117, 118, 119, 120, 121, 122, 123, 124, 125, 126, 136, 137, 139, 144, 145, 164, 165, 166, 167, 180, 181, 182, 191, 192, 225, 227, 234, 254, 255, 256, 257, 258, 259, 260, 261, 262, 264, 269, 270, 274, 275, 276, 277, 278, 279, 280, 281, 282, 286, 287, 288, 289, 290, 291, 292, 293, 294, 298, 299, 300, 301, 302, 303, 304, 305, 306], [0.1721, 0.1561, 0.03638, 0.04651, 0.184, 0.1882, 0.2681, 0.2672, 0.0004053, 0.0008068, 0.05938, 0.05037, 0.4536, 0.4326, 0.06187, 0.01764, 0.05724, 0.319, 0.07038, 0.02425, 0.08827, 0.4439, 0.4295, 0.1164, 0.1297, 0.3461, 0.03496, 0.06622, 0.06878, 0.102, 0.005295, 0.09519, 0.1305, 0.1807, 0.01615, 0.1086, 0.2395, 0.001183, 0.003539, 0.1184, 0.3661, 0.4238, 0.3748, 0.1859, 0.1925, 0.4299, 0.5024, 0.05832, 0.04873, 0.4167, 0.434, 0.001722, 0.09129, 0.09041, 0.05737, 0.04711, 0.07496, 0.07212, 0.02594, 0.01003, 0.02525, 0.1812, 0.1765, 0.08906, 0.02776, 0.02194, 0.07212, 0.07496, 0.1925, 0.1859, 0.3748, 0.4238, 0.3661, 0.4326, 0.4536, 0.0009383, 0.07387, 0.1017, 0.07212, 0.07496, 0.1925, 0.1859, 0.3748, 0.4238, 0.3661, 0.4326, 0.4536, 0.07212, 0.07496, 0.1925, 0.1859, 0.3748, 0.4238, 0.3661, 0.4326, 0.4536, 0.07212, 0.07496, 0.1925, 0.1859, 0.3748, 0.4238, 0.3661, 0.4326, 0.4536]): _vg.add([_i], _w, 'REPLACE')
_vg = ob_player00_001.vertex_groups.new(name='UpperLeg_R')
for _i, _w in zip([0, 1, 2, 3, 4, 5, 6, 7, 8, 9, 10, 11, 20, 26, 27, 28, 29, 42, 43, 44, 45, 46, 47, 48, 49, 50, 51, 52, 53, 54, 55, 56, 57, 58, 59, 60, 61, 62, 66, 84, 85, 86, 87, 88, 89, 90, 92, 94, 97, 98, 99, 100, 101, 102, 117, 118, 119, 120, 121, 122, 123, 124, 125, 126, 136, 137, 144, 145, 164, 165, 166, 167, 191, 192, 225, 254, 255, 256, 257, 258, 259, 260, 261, 262, 270, 274, 275, 276, 277, 278, 279, 280, 281, 282, 286, 287, 288, 289, 290, 291, 292, 293, 294, 298, 299, 300, 301, 302, 303, 304, 305, 306], [0.2327, 0.2309, 0.2239, 0.2287, 0.5875, 0.5984, 0.8591, 0.8544, 0.1846, 0.18, 0.1139, 0.103, 0.001161, 0.01712, 0.01306, 0.1644, 0.1852, 0.6022, 0.2071, 0.6108, 0.1349, 0.2308, 0.7361, 0.7886, 0.2144, 0.729, 0.8786, 0.2354, 0.7706, 0.1829, 0.1949, 0.8199, 0.8142, 0.37, 0.09045, 0.08488, 0.0665, 0.07825, 0.0393, 0.06606, 0.0665, 0.7494, 0.04496, 0.6953, 0.4992, 0.05281, 0.6514, 0.6843, 0.853, 0.6055, 0.08362, 0.07716, 0.0643, 0.09088, 0.125, 0.4815, 0.5273, 0.4804, 0.07993, 0.07226, 0.3594, 0.2041, 0.01501, 0.01104, 0.05708, 0.04468, 0.008546, 0.01849, 0.01304, 0.009215, 0.005427, 0.00903, 0.05172, 0.05766, 0.02428, 0.00903, 0.005427, 0.07226, 0.07993, 0.4804, 0.5273, 0.4815, 0.1852, 0.1644, 0.01529, 0.00903, 0.005427, 0.07226, 0.07993, 0.4804, 0.5273, 0.4815, 0.1852, 0.1644, 0.00903, 0.005427, 0.07226, 0.07993, 0.4804, 0.5273, 0.4815, 0.1852, 0.1644, 0.00903, 0.005427, 0.07226, 0.07993, 0.4804, 0.5273, 0.4815, 0.1852, 0.1644]): _vg.add([_i], _w, 'REPLACE')
_vg = ob_player00_001.vertex_groups.new(name='LowerLeg_R')
for _i, _w in zip([0, 1, 2, 3, 4, 5, 6, 7, 42, 43, 44, 45, 46, 47, 48, 49, 50, 51, 52, 53, 59, 60, 61, 62, 86, 88, 89, 92, 94, 99, 100, 101, 102], [0.621, 0.6931, 0.7515, 0.6826, 0.07437, 0.07747, 0.07683, 0.07344, 0.2377, 0.6622, 0.2553, 0.0267, 0.7312, 0.233, 0.08006, 0.7499, 0.2202, 0.07236, 0.6267, 0.0747, 0.6484, 0.8329, 0.8924, 0.6945, 0.2227, 0.2456, 0.2443, 0.001136, 0.222, 0.7773, 0.871, 0.8589, 0.5911]): _vg.add([_i], _w, 'REPLACE')
_vg = ob_player00_001.vertex_groups.new(name='Foot_R')
for _i, _w in zip([0, 1, 3, 42, 43, 49, 52, 59, 60, 61, 62, 94, 99, 100, 101, 102], [0.09539, 0.003091, 0.07834, 0.01903, 0.04686, 0.008683, 0.1145, 0.2412, 0.06369, 0.02527, 0.223, 0.02331, 0.1105, 0.03698, 0.07447, 0.3079]): _vg.add([_i], _w, 'REPLACE')
_vg = ob_player00_001.vertex_groups.new(name='Hip_L')
for _i, _w in zip([4, 5, 10, 11, 26, 27, 28, 29, 42, 43, 44, 45, 54, 55, 87, 89, 90, 92, 98, 116, 121, 122, 123, 124, 125, 126, 136, 137, 139, 144, 145, 146, 147, 148, 149, 158, 159, 164, 165, 166, 167, 180, 181, 182, 185, 188, 190, 191, 192, 193, 194, 195, 203, 221, 222, 224, 225, 227, 229, 233, 234, 251, 252, 253, 254, 255, 256, 257, 261, 262, 263, 264, 265, 266, 267, 268, 269, 270, 271, 272, 273, 274, 275, 276, 277, 281, 282, 283, 284, 285, 286, 287, 288, 289, 293, 294, 295, 296, 297, 298, 299, 300, 301, 305, 306], [0.09129, 0.09041, 0.2681, 0.2672, 0.05738, 0.04711, 0.07496, 0.07212, 0.02594, 0.01003, 0.02525, 0.319, 0.1812, 0.1765, 0.102, 0.08906, 0.1305, 0.02776, 0.02194, 0.0009478, 0.1859, 0.1925, 0.07387, 0.1017, 0.05833, 0.04873, 0.4167, 0.434, 0.00176, 0.1721, 0.1561, 0.03638, 0.04651, 0.184, 0.1882, 0.0004019, 0.0008243, 0.05938, 0.05037, 0.4536, 0.4326, 0.06187, 0.01764, 0.05724, 0.07038, 0.02425, 0.08827, 0.4439, 0.4295, 0.1164, 0.1297, 0.3462, 0.03497, 0.06622, 0.0688, 0.005295, 0.09519, 0.1807, 0.01615, 0.1086, 0.2395, 0.3748, 0.4238, 0.3661, 0.4326, 0.4536, 0.1925, 0.1859, 0.07212, 0.07496, 0.001184, 0.003605, 0.1184, 0.3661, 0.4238, 0.3748, 0.4299, 0.5024, 0.3748, 0.4238, 0.3661, 0.4326, 0.4536, 0.1925, 0.1859, 0.07212, 0.07496, 0.3748, 0.4238, 0.3661, 0.4326, 0.4536, 0.1925, 0.1859, 0.07212, 0.07496, 0.3748, 0.4238, 0.3661, 0.4326, 0.4536, 0.1925, 0.1859, 0.07212, 0.07496]): _vg.add([_i], _w, 'REPLACE')
_vg = ob_player00_001.vertex_groups.new(name='UpperLeg_L')
for _i, _w in zip([4, 5, 10, 11, 26, 27, 28, 29, 45, 54, 55, 87, 89, 90, 121, 122, 124, 125, 126, 136, 137, 140, 141, 142, 143, 144, 145, 146, 147, 148, 149, 158, 164, 165, 166, 167, 180, 181, 182, 183, 184, 185, 186, 187, 188, 189, 190, 191, 192, 193, 194, 195, 196, 197, 198, 199, 203, 221, 222, 223, 224, 225, 227, 229, 233, 234, 235, 236, 237, 238, 251, 252, 253, 254, 255, 256, 257, 261, 262, 265, 266, 267, 268, 269, 270, 271, 272, 273, 274, 275, 276, 277, 281, 282, 283, 284, 285, 286, 287, 288, 289, 293, 294, 295, 296, 297, 298, 299, 300, 301, 305, 306], [0.008546, 0.01849, 0.1139, 0.103, 0.01305, 0.009214, 0.005428, 0.00903, 0.1349, 0.05172, 0.05766, 0.04496, 0.02428, 0.05281, 0.07993, 0.07226, 0.0153, 0.01503, 0.01104, 0.05708, 0.04468, 0.2327, 0.2309, 0.2239, 0.2287, 0.5875, 0.5984, 0.8591, 0.8544, 0.1846, 0.18, 0.001158, 0.01714, 0.01306, 0.1644, 0.1852, 0.6022, 0.2071, 0.6108, 0.2308, 0.7361, 0.7886, 0.2144, 0.729, 0.8786, 0.2354, 0.7706, 0.1829, 0.1949, 0.8199, 0.8142, 0.37, 0.09045, 0.08488, 0.0665, 0.07825, 0.03931, 0.06606, 0.06651, 0.7494, 0.6953, 0.4992, 0.6514, 0.6843, 0.853, 0.6055, 0.08362, 0.07716, 0.0643, 0.09088, 0.4804, 0.5273, 0.4815, 0.1852, 0.1644, 0.07226, 0.07993, 0.00903, 0.005428, 0.125, 0.4815, 0.5273, 0.4804, 0.3594, 0.2041, 0.4804, 0.5273, 0.4815, 0.1852, 0.1644, 0.07226, 0.07993, 0.00903, 0.005428, 0.4804, 0.5273, 0.4815, 0.1852, 0.1644, 0.07226, 0.07993, 0.00903, 0.005428, 0.4804, 0.5273, 0.4815, 0.1852, 0.1644, 0.07226, 0.07993, 0.00903, 0.005428]): _vg.add([_i], _w, 'REPLACE')
_vg = ob_player00_001.vertex_groups.new(name='LowerLeg_L')
for _i, _w in zip([45, 140, 141, 142, 143, 144, 145, 146, 147, 180, 181, 182, 183, 184, 185, 186, 187, 188, 189, 190, 196, 197, 198, 199, 223, 224, 225, 227, 229, 235, 236, 237, 238], [0.0267, 0.621, 0.6931, 0.7515, 0.6826, 0.07437, 0.07747, 0.07683, 0.07344, 0.2377, 0.6622, 0.2553, 0.7312, 0.233, 0.08006, 0.7499, 0.2202, 0.07236, 0.6267, 0.0747, 0.6484, 0.8329, 0.8924, 0.6945, 0.2227, 0.2456, 0.2443, 0.001136, 0.222, 0.7773, 0.871, 0.8589, 0.5911]): _vg.add([_i], _w, 'REPLACE')
_vg = ob_player00_001.vertex_groups.new(name='Foot_L')
for _i, _w in zip([140, 141, 143, 180, 181, 186, 189, 196, 197, 198, 199, 229, 235, 236, 237, 238], [0.09539, 0.003091, 0.07834, 0.01903, 0.04686, 0.008683, 0.1145, 0.2412, 0.06369, 0.02527, 0.223, 0.02331, 0.1105, 0.03698, 0.07447, 0.3079]): _vg.add([_i], _w, 'REPLACE')
_m = ob_player00_001.modifiers.new('Armature', 'ARMATURE')
_m.object = ob_armature
_m = ob_player00_001.modifiers.new('Solidify', 'SOLIDIFY')
_m.thickness = 0.005
_m.offset = 1.0

# ---- collection membership
col_collection.objects.link(ob_armature)
col_collection.objects.link(ob_player00_001)

# ---- scene / render settings (as saved in the file)
scene.frame_start = 1; scene.frame_end = 250; scene.frame_set(20)
scene.render.engine = 'BLENDER_EEVEE_NEXT'
bpy.context.view_layer.update()

# ---- added for rendering (the .blend has no active camera and no usable light): camera, sun
cam_auto = bpy.data.cameras.new('AutoCamera')
cam_auto.lens = 50.0
cam_auto.sensor_width = 36.0
cam_auto.clip_end = 1000.0
ob_auto_camera = bpy.data.objects.new('AutoCamera', cam_auto)
scene.collection.objects.link(ob_auto_camera)
ob_auto_camera.location = (1.66317, -1.9958, 2.03745)
ob_auto_camera.rotation_euler = (1.09748, -7.21219e-08, 0.694738)
scene.camera = ob_auto_camera
light_auto_sun = bpy.data.lights.new('AutoSun', 'SUN')
light_auto_sun.energy = 3.0
light_auto_sun.angle = 0.0523599
ob_auto_sun = bpy.data.objects.new('AutoSun', light_auto_sun)
scene.collection.objects.link(ob_auto_sun)
ob_auto_sun.rotation_euler = (0.872665, 0.174533, 0.523599)
bpy.context.view_layer.update()
